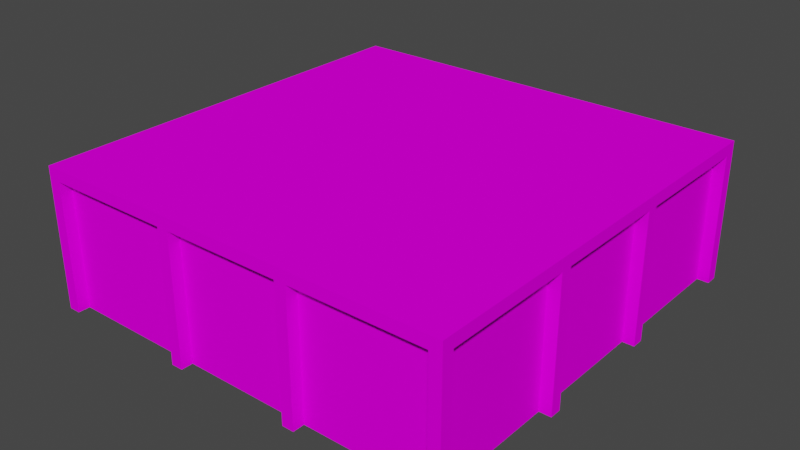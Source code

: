 # Source: building_middle.blend  (saved by Blender 2.81.16; exported with 4.5.12 LTS)
import bpy
from mathutils import Matrix  # noqa: F401  (used for matrix-valued properties, if any)

bpy.ops.wm.read_factory_settings(use_empty=True)
scene = bpy.context.scene
scene.name = 'Scene'

# ---- collections
col_collection = bpy.data.collections.new('Collection'); scene.collection.children.link(col_collection)

# ---- images (referenced by path relative to the original .blend; pixels are not part of the script)
import os
ASSET_DIR = os.environ.get("B2B_ASSET_DIR", "")  # directory of the original .blend (textures are referenced by path, not embedded)
HERE = os.path.dirname(os.path.abspath(__file__))  # packed textures are extracted next to this script under _unpacked/

def load_image(name, relpath, width, height, colorspace="sRGB"):
    """Load a texture the original file referenced (path relative to the .blend, or extracted next to this script)."""
    p = next((c for c in (os.path.join(HERE, relpath), os.path.join(ASSET_DIR, relpath)) if relpath and os.path.exists(c)), "")
    if p:
        img = bpy.data.images.load(p, check_existing=True)
        img.name = name
    else:  # same state as the original file: an image datablock whose file is absent (Cycles renders it pink)
        img = bpy.data.images.new(name, width, height)
        img.source = "FILE"
        img.filepath = "//" + (relpath or name)
    img.colorspace_settings.name = colorspace
    return img
img_building_middle_png_001 = load_image('building_middle.png.001', 'building_middle.png', 1024, 1024, 'sRGB')

# ---- materials (node trees are filled in below, after node groups)
mat_loading2 = bpy.data.materials.new('loading2')
mat_loading2.use_transparent_shadow = False
mat_palette_001 = bpy.data.materials.new('palette.001')
mat_palette_001.use_transparent_shadow = False
mat_palette_001.diffuse_color = (1.0, 1.0, 1.0, 1.0)
mat_palette_001.roughness = 1.0
mat_palette_001.specular_intensity = 0.0

# ---- material node trees
mat_loading2.use_nodes = True; mat_loading2.node_tree.nodes.clear()
_N = mat_loading2.node_tree.nodes; _L = mat_loading2.node_tree.links
n0 = _N.new('ShaderNodeOutputMaterial'); n0.name = 'Material Output'; n0.location = (300, 300)
n1 = _N.new('ShaderNodeBsdfPrincipled'); n1.name = 'Principled BSDF'; n1.location = (10, 300)
n1.distribution = 'GGX'
n1.subsurface_method = 'BURLEY'
n1.inputs[0].default_value = (0.0, 0.8, 0.2899, 1.0)
n1.inputs[3].default_value = 1.45
n1.inputs[27].default_value = (0.0, 0.0, 0.0, 1.0)
n1.inputs[28].default_value = 1.0
_L.new(n1.outputs[0], n0.inputs[0])
n0.is_active_output = True
mat_palette_001.use_nodes = True; mat_palette_001.node_tree.nodes.clear()
_N = mat_palette_001.node_tree.nodes; _L = mat_palette_001.node_tree.links
n0 = _N.new('ShaderNodeOutputMaterial'); n0.name = 'Material Output'; n0.location = (300, 300)
n1 = _N.new('ShaderNodeBsdfPrincipled'); n1.name = 'Principled BSDF'; n1.location = (10, 300)
n1.distribution = 'GGX'
n1.subsurface_method = 'BURLEY'
n1.inputs[2].default_value = 1.0
n1.inputs[3].default_value = 1.45
n1.inputs[13].default_value = 0.0
n1.inputs[27].default_value = (0.0, 0.0, 0.0, 1.0)
n1.inputs[28].default_value = 1.0
n2 = _N.new('ShaderNodeTexImage'); n2.name = 'Image Texture'; n2.location = (-300, 600)
n2.image = img_building_middle_png_001
_L.new(n1.outputs[0], n0.inputs[0])
_L.new(n2.outputs[0], n1.inputs[0])
n0.is_active_output = True

# ---- world
world_world = bpy.data.worlds.new('World'); scene.world = world_world
world_world.use_nodes = True; world_world.node_tree.nodes.clear()
_N = world_world.node_tree.nodes; _L = world_world.node_tree.links
n0 = _N.new('ShaderNodeOutputWorld'); n0.name = 'World Output'; n0.location = (300, 300)
n1 = _N.new('ShaderNodeBackground'); n1.name = 'Background'; n1.location = (10, 300)
n1.inputs[0].default_value = (0.05088, 0.05088, 0.05088, 1.0)
_L.new(n1.outputs[0], n0.inputs[0])
n0.is_active_output = True
world_world.color = (0.05088, 0.05088, 0.05088)
world_world.use_sun_shadow = False
world_world.sun_shadow_jitter_overblur = 0.0

# ---- meshes
me_objobject_002 = bpy.data.meshes.new('ObjObject.002')
me_objobject_002.from_pydata([(-1.702, 0.9767, -1.7), (1.698, 0.9767, -1.7), (-1.702, 0.9958, -1.7), (1.698, 0.9958, -1.7), (-1.702, 0.9767, 1.7), (-1.702, 0.9958, 1.7), (-1.702, 0.9767, -1.7), (-1.702, 0.9958, -1.7), (1.698, 0.9767, 1.7), (1.698, 0.9958, 1.7), (-1.702, 0.9767, 1.7), (-1.702, 0.9958, 1.7), (1.698, 0.9767, -1.7), (1.698, 0.9958, -1.7), (1.698, 0.9767, 1.7), (1.698, 0.9958, 1.7)], [], [(1, 0, 2, 3), (4, 5, 7, 6), (8, 9, 11, 10), (12, 13, 15, 14)])
me_objobject_002.polygons.foreach_set('use_smooth', [True] * 4)
_uv = me_objobject_002.uv_layers.new(name='UVMap')
_uv.uv.foreach_set('vector', [0.502, 0.5, 0.502, 0.5, 0.3066, 0.5, 0.3066, 0.5, 0.0, 0.0, 0.0, 0.0, 0.3066, 0.5, 0.502, 0.5, 0.0, 0.0, 0.0, 0.0, 0.0, 0.0, 0.0, 0.0, 0.502, 0.5, 0.3066, 0.5, 0.0, 0.0, 0.0, 0.0])
me_objobject_002.materials.append(mat_loading2)
me_objobject_002.use_remesh_fix_poles = True
me_objobject_002.use_remesh_preserve_attributes = False
me_objobject_002.use_mirror_vertex_groups = False
me_objobject_002.update()
me_objobject_002.normals_split_custom_set([tuple(v) for v in zip(*[iter([0.0, 1.875e-05, -1.0, 0.0, 1.875e-05, -1.0, 0.0, 1.875e-05, -1.0, 0.0, 1.875e-05, -1.0, -1.0, -2.031e-06, 0.0, -1.0, -2.031e-06, 0.0, -1.0, -2.031e-06, 0.0, -1.0, -2.031e-06, 0.0, 0.0, -1.875e-05, 1.0, 0.0, -1.875e-05, 1.0, 0.0, -1.875e-05, 1.0, 0.0, -1.875e-05, 1.0, 1.0, 2.013e-06, 0.0, 1.0, 2.013e-06, 0.0, 1.0, 2.013e-06, 0.0, 1.0, 2.013e-06, 0.0])] * 3)])
me_objobject_001 = bpy.data.meshes.new('ObjObject.001')
me_objobject_001.from_pydata([(-1.8, 0.5377, 1.7), (-1.8, -0.5623, 1.7), (-1.8, -0.5623, 1.8), (-1.8, 0.5377, 0.6), (-1.8, -0.5623, 0.5), (-1.8, -0.5623, 0.6), (-1.8, 0.5377, 0.5), (-1.8, 0.5377, -0.5), (-1.8, -0.5623, -0.6), (-1.8, -0.5623, -0.5), (-1.8, 0.5377, -0.6), (-1.8, 0.5377, -1.7), (-1.8, -0.5623, -1.8), (-1.8, -0.5623, -1.7), (-1.8, 0.6377, 1.8), (-1.8, 0.6377, -1.8), (-1.7, 0.5377, 1.7), (-1.7, -0.5623, 0.6), (-1.7, -0.5623, 1.7), (-1.7, 0.5377, 0.6), (-1.7, 0.5377, 0.5), (-1.7, -0.5623, -0.5), (-1.7, -0.5623, 0.5), (-1.7, 0.5377, -0.5), (-1.7, 0.5377, -0.6), (-1.7, -0.5623, -1.7), (-1.7, -0.5623, -0.6), (-1.7, 0.5377, -1.7), (-0.6, 0.5377, 1.8), (-0.6, -0.5623, 1.7), (-0.6, -0.5623, 1.8), (-0.6, 0.5377, 1.7), (-0.6, 0.5377, -1.7), (-0.6, -0.5623, -1.8), (-0.6, -0.5623, -1.7), (-0.6, 0.5377, -1.8), (0.5, 0.5377, 1.8), (0.5, -0.5623, 1.7), (0.5, -0.5623, 1.8), (0.5, 0.5377, 1.7), (0.5, 0.5377, -1.7), (0.5, -0.5623, -1.8), (0.5, -0.5623, -1.7), (0.5, 0.5377, -1.8), (1.7, 0.5377, 1.8), (1.7, -0.5623, 1.7), (1.7, -0.5623, 1.8), (1.7, 0.5377, 1.7), (1.7, 0.5377, -1.7), (1.7, -0.5623, -1.8), (1.7, -0.5623, -1.7), (1.7, 0.5377, -1.8), (-1.7, -0.5623, 1.8), (-1.7, -0.5623, 1.7), (-1.7, 0.5377, 1.8), (-1.7, 0.5377, 1.7), (-1.7, -0.5623, -1.7), (-1.7, -0.5623, -1.8), (-1.7, 0.5377, -1.7), (-1.7, 0.5377, -1.8), (-0.5, -0.5623, 1.8), (-0.5, -0.5623, 1.7), (-0.5, 0.5377, 1.8), (-0.5, 0.5377, 1.7), (-0.5, -0.5623, -1.7), (-0.5, -0.5623, -1.8), (-0.5, 0.5377, -1.7), (-0.5, 0.5377, -1.8), (0.6, -0.5623, 1.8), (0.6, -0.5623, 1.7), (0.6, 0.5377, 1.8), (0.6, 0.5377, 1.7), (0.6, -0.5623, -1.7), (0.6, -0.5623, -1.8), (0.6, 0.5377, -1.7), (0.6, 0.5377, -1.8), (1.7, -0.5623, 1.7), (1.7, -0.5623, 0.6), (1.7, 0.5377, 1.7), (1.7, 0.5377, 0.6), (1.7, -0.5623, 0.5), (1.7, -0.5623, -0.5), (1.7, 0.5377, 0.5), (1.7, 0.5377, -0.5), (1.7, -0.5623, -0.6), (1.7, -0.5623, -1.7), (1.7, 0.5377, -0.6), (1.7, 0.5377, -1.7), (1.8, -0.5623, 1.8), (1.8, -0.5623, 1.7), (1.8, 0.5377, 1.7), (1.8, -0.5623, 0.6), (1.8, -0.5623, 0.5), (1.8, 0.5377, 0.6), (1.8, 0.5377, 0.5), (1.8, -0.5623, -0.5), (1.8, -0.5623, -0.6), (1.8, 0.5377, -0.5), (1.8, 0.5377, -0.6), (1.8, -0.5623, -1.7), (1.8, -0.5623, -1.8), (1.8, 0.5377, -1.7), (1.8, 0.6377, 1.8), (1.8, 0.6377, -1.8), (-1.7, -0.5623, 1.8), (-1.8, 0.6377, 1.8), (-1.8, -0.5623, 1.8), (-1.7, 0.5377, 1.8), (-0.6, 0.5377, 1.8), (-0.5, -0.5623, 1.8), (-0.6, -0.5623, 1.8), (-0.5, 0.5377, 1.8), (0.5, 0.5377, 1.8), (0.6, -0.5623, 1.8), (0.5, -0.5623, 1.8), (0.6, 0.5377, 1.8), (1.7, 0.5377, 1.8), (1.8, -0.5623, 1.8), (1.7, -0.5623, 1.8), (1.8, 0.6377, 1.8), (-0.6, -0.5623, 1.7), (-1.7, 0.5377, 1.7), (-1.7, -0.5623, 1.7), (-0.6, 0.5377, 1.7), (0.5, -0.5623, 1.7), (-0.5, 0.5377, 1.7), (-0.5, -0.5623, 1.7), (0.5, 0.5377, 1.7), (1.7, -0.5623, 1.7), (0.6, 0.5377, 1.7), (0.6, -0.5623, 1.7), (1.7, 0.5377, 1.7), (-1.7, -0.5623, 0.6), (-1.8, 0.5377, 0.6), (-1.8, -0.5623, 0.6), (-1.7, 0.5377, 0.6), (1.8, -0.5623, 0.6), (1.7, 0.5377, 0.6), (1.7, -0.5623, 0.6), (1.8, 0.5377, 0.6), (-1.7, -0.5623, -0.5), (-1.8, 0.5377, -0.5), (-1.8, -0.5623, -0.5), (-1.7, 0.5377, -0.5), (1.8, -0.5623, -0.5), (1.7, 0.5377, -0.5), (1.7, -0.5623, -0.5), (1.8, 0.5377, -0.5), (-1.7, -0.5623, -1.7), (-1.8, 0.5377, -1.7), (-1.8, -0.5623, -1.7), (-1.7, 0.5377, -1.7), (1.8, -0.5623, -1.7), (1.7, 0.5377, -1.7), (1.7, -0.5623, -1.7), (1.8, 0.5377, -1.7), (-1.8, -0.5623, 1.7), (-1.8, 0.5377, 1.7), (-1.7, -0.5623, 1.7), (-1.7, 0.5377, 1.7), (1.7, -0.5623, 1.7), (1.7, 0.5377, 1.7), (1.8, -0.5623, 1.7), (1.8, 0.5377, 1.7), (-1.8, -0.5623, 0.5), (-1.8, 0.5377, 0.5), (-1.7, -0.5623, 0.5), (-1.7, 0.5377, 0.5), (1.7, -0.5623, 0.5), (1.7, 0.5377, 0.5), (1.8, -0.5623, 0.5), (1.8, 0.5377, 0.5), (-1.8, -0.5623, -0.6), (-1.8, 0.5377, -0.6), (-1.7, -0.5623, -0.6), (-1.7, 0.5377, -0.6), (1.7, -0.5623, -0.6), (1.7, 0.5377, -0.6), (1.8, -0.5623, -0.6), (1.8, 0.5377, -0.6), (-1.7, -0.5623, -1.7), (-1.7, 0.5377, -1.7), (-0.6, -0.5623, -1.7), (-0.6, 0.5377, -1.7), (-0.5, -0.5623, -1.7), (-0.5, 0.5377, -1.7), (0.5, -0.5623, -1.7), (0.5, 0.5377, -1.7), (0.6, -0.5623, -1.7), (0.6, 0.5377, -1.7), (1.7, -0.5623, -1.7), (1.7, 0.5377, -1.7), (-1.8, -0.5623, -1.8), (-1.8, 0.6377, -1.8), (-1.7, -0.5623, -1.8), (-1.7, 0.5377, -1.8), (-0.6, 0.5377, -1.8), (-0.6, -0.5623, -1.8), (-0.5, -0.5623, -1.8), (-0.5, 0.5377, -1.8), (0.5, 0.5377, -1.8), (0.5, -0.5623, -1.8), (0.6, -0.5623, -1.8), (0.6, 0.5377, -1.8), (1.7, 0.5377, -1.8), (1.7, -0.5623, -1.8), (1.8, -0.5623, -1.8), (1.8, 0.6377, -1.8), (-1.8, -0.5623, 1.7), (-1.7, -0.5623, 1.8), (-1.8, -0.5623, 1.8), (-1.7, -0.5623, 1.7), (-0.6, -0.5623, 1.7), (-0.5, -0.5623, 1.8), (-0.6, -0.5623, 1.8), (-0.5, -0.5623, 1.7), (0.5, -0.5623, 1.7), (0.6, -0.5623, 1.8), (0.5, -0.5623, 1.8), (0.6, -0.5623, 1.7), (1.7, -0.5623, 1.7), (1.8, -0.5623, 1.8), (1.7, -0.5623, 1.8), (1.8, -0.5623, 1.7), (-1.7, -0.5623, 0.6), (1.7, -0.5623, 0.6), (-1.8, -0.5623, 0.5), (-1.8, -0.5623, 0.6), (-1.7, -0.5623, 0.5), (1.7, -0.5623, 0.5), (1.8, -0.5623, 0.6), (1.8, -0.5623, 0.5), (-1.7, -0.5623, -0.5), (1.7, -0.5623, -0.5), (-1.8, -0.5623, -0.6), (-1.8, -0.5623, -0.5), (-1.7, -0.5623, -0.6), (1.7, -0.5623, -0.6), (1.8, -0.5623, -0.5), (1.8, -0.5623, -0.6), (-1.7, -0.5623, -1.7), (-0.6, -0.5623, -1.7), (-0.5, -0.5623, -1.7), (0.5, -0.5623, -1.7), (0.6, -0.5623, -1.7), (1.7, -0.5623, -1.7), (-1.8, -0.5623, -1.8), (-1.8, -0.5623, -1.7), (-1.7, -0.5623, -1.8), (-0.6, -0.5623, -1.8), (-0.5, -0.5623, -1.8), (0.5, -0.5623, -1.8), (0.6, -0.5623, -1.8), (1.7, -0.5623, -1.8), (1.8, -0.5623, -1.7), (1.8, -0.5623, -1.8), (-1.7, 0.5377, 1.7), (-0.6, 0.5377, 1.8), (-1.7, 0.5377, 1.8), (-0.6, 0.5377, 1.7), (-0.5, 0.5377, 1.7), (0.5, 0.5377, 1.8), (-0.5, 0.5377, 1.8), (0.5, 0.5377, 1.7), (0.6, 0.5377, 1.7), (1.7, 0.5377, 1.8), (0.6, 0.5377, 1.8), (1.7, 0.5377, 1.7), (-1.8, 0.5377, 0.6), (-1.8, 0.5377, 1.7), (-1.7, 0.5377, 0.6), (1.7, 0.5377, 0.6), (1.8, 0.5377, 1.7), (1.8, 0.5377, 0.6), (-1.8, 0.5377, -0.5), (-1.7, 0.5377, 0.5), (-1.8, 0.5377, 0.5), (-1.7, 0.5377, -0.5), (1.7, 0.5377, -0.5), (1.8, 0.5377, 0.5), (1.7, 0.5377, 0.5), (1.8, 0.5377, -0.5), (-1.8, 0.5377, -1.7), (-1.7, 0.5377, -0.6), (-1.8, 0.5377, -0.6), (-1.7, 0.5377, -1.7), (1.7, 0.5377, -1.7), (1.8, 0.5377, -0.6), (1.7, 0.5377, -0.6), (1.8, 0.5377, -1.7), (-1.7, 0.5377, -1.8), (-0.6, 0.5377, -1.7), (-0.6, 0.5377, -1.8), (-0.5, 0.5377, -1.8), (0.5, 0.5377, -1.7), (-0.5, 0.5377, -1.7), (0.5, 0.5377, -1.8), (0.6, 0.5377, -1.8), (0.6, 0.5377, -1.7), (1.7, 0.5377, -1.8), (-1.8, 0.6377, 1.8), (1.8, 0.6377, 1.8), (-1.7, 0.6377, 1.7), (1.7, 0.6377, 1.7), (-1.7, 0.6377, -1.7), (1.7, 0.6377, -1.7), (-1.8, 0.6377, -1.8), (1.8, 0.6377, -1.8)], [], [(0, 1, 2), (3, 4, 5), (6, 4, 3), (7, 8, 9), (10, 8, 7), (11, 12, 13), (14, 10, 7), (14, 11, 10), (14, 0, 2), (14, 6, 3), (14, 7, 6), (14, 3, 0), (15, 12, 11), (15, 11, 14), (16, 17, 18), (19, 17, 16), (20, 21, 22), (23, 21, 20), (24, 25, 26), (27, 25, 24), (28, 29, 30), (31, 29, 28), (32, 33, 34), (35, 33, 32), (36, 37, 38), (39, 37, 36), (40, 41, 42), (43, 41, 40), (44, 45, 46), (47, 45, 44), (48, 49, 50), (51, 49, 48), (52, 53, 54), (54, 53, 55), (56, 57, 58), (58, 57, 59), (60, 61, 62), (62, 61, 63), (64, 65, 66), (66, 65, 67), (68, 69, 70), (70, 69, 71), (72, 73, 74), (74, 73, 75), (76, 77, 78), (78, 77, 79), (80, 81, 82), (82, 81, 83), (84, 85, 86), (86, 85, 87), (88, 89, 90), (91, 92, 93), (93, 92, 94), (95, 96, 97), (97, 96, 98), (99, 100, 101), (97, 98, 102), (98, 101, 102), (88, 90, 102), (93, 94, 102), (94, 97, 102), (90, 93, 102), (101, 100, 103), (102, 101, 103), (104, 105, 106), (107, 105, 104), (108, 105, 107), (109, 108, 110), (111, 105, 108), (111, 108, 109), (112, 105, 111), (113, 112, 114), (115, 105, 112), (115, 112, 113), (116, 105, 115), (117, 116, 118), (119, 105, 116), (119, 116, 117), (120, 121, 122), (123, 121, 120), (124, 125, 126), (127, 125, 124), (128, 129, 130), (131, 129, 128), (132, 133, 134), (135, 133, 132), (136, 137, 138), (139, 137, 136), (140, 141, 142), (143, 141, 140), (144, 145, 146), (147, 145, 144), (148, 149, 150), (151, 149, 148), (152, 153, 154), (155, 153, 152), (156, 157, 158), (158, 157, 159), (160, 161, 162), (162, 161, 163), (164, 165, 166), (166, 165, 167), (168, 169, 170), (170, 169, 171), (172, 173, 174), (174, 173, 175), (176, 177, 178), (178, 177, 179), (180, 181, 182), (182, 181, 183), (184, 185, 186), (186, 185, 187), (188, 189, 190), (190, 189, 191), (192, 193, 194), (194, 193, 195), (195, 193, 196), (197, 196, 198), (196, 193, 199), (198, 196, 199), (199, 193, 200), (201, 200, 202), (200, 193, 203), (202, 200, 203), (203, 193, 204), (205, 204, 206), (204, 193, 207), (206, 204, 207), (208, 209, 210), (211, 209, 208), (212, 213, 214), (215, 213, 212), (216, 217, 218), (219, 217, 216), (220, 221, 222), (223, 221, 220), (224, 219, 216), (224, 220, 219), (224, 215, 212), (224, 216, 215), (224, 212, 211), (225, 220, 224), (226, 224, 227), (228, 225, 224), (228, 224, 226), (229, 230, 225), (229, 225, 228), (231, 230, 229), (232, 229, 228), (233, 229, 232), (234, 232, 235), (236, 233, 232), (236, 232, 234), (237, 238, 233), (237, 233, 236), (239, 238, 237), (240, 237, 236), (241, 237, 240), (242, 237, 241), (243, 237, 242), (244, 237, 243), (245, 237, 244), (246, 240, 247), (248, 240, 246), (249, 242, 241), (250, 242, 249), (251, 244, 243), (252, 244, 251), (253, 254, 245), (255, 254, 253), (256, 257, 258), (259, 257, 256), (260, 261, 262), (263, 261, 260), (264, 265, 266), (267, 265, 264), (268, 256, 269), (270, 256, 268), (271, 272, 267), (273, 272, 271), (274, 275, 276), (277, 275, 274), (278, 279, 280), (281, 279, 278), (282, 283, 284), (285, 283, 282), (286, 287, 288), (289, 287, 286), (290, 291, 285), (292, 291, 290), (293, 294, 295), (296, 294, 293), (297, 286, 298), (299, 286, 297), (300, 301, 302), (302, 301, 303), (300, 302, 304), (302, 303, 304), (303, 301, 305), (304, 303, 305), (300, 304, 306), (304, 305, 306), (305, 301, 307), (306, 305, 307)])
me_objobject_001.polygons.foreach_set('use_smooth', [True] * 204)
_uv = me_objobject_001.uv_layers.new(name='UVMap')
_uv.uv.foreach_set('vector', [0.502, 0.5, 0.502, 0.5, 0.502, 0.5, 0.502, 0.5, 0.502, 0.5, 0.502, 0.5, 0.502, 0.5, 0.502, 0.5, 0.502, 0.5, 0.502, 0.5, 0.502, 0.5, 0.502, 0.5, 0.502, 0.5, 0.502, 0.5, 0.502, 0.5, 0.502, 0.5, 0.502, 0.5, 0.502, 0.5, 0.502, 0.5, 0.502, 0.5, 0.502, 0.5, 0.502, 0.5, 0.502, 0.5, 0.502, 0.5, 0.502, 0.5, 0.502, 0.5, 0.502, 0.5, 0.502, 0.5, 0.502, 0.5, 0.502, 0.5, 0.502, 0.5, 0.502, 0.5, 0.502, 0.5, 0.502, 0.5, 0.502, 0.5, 0.502, 0.5, 0.502, 0.5, 0.502, 0.5, 0.502, 0.5, 0.502, 0.5, 0.502, 0.5, 0.502, 0.5, 0.3066, 0.5, 0.3066, 0.5, 0.3066, 0.5, 0.3066, 0.5, 0.3066, 0.5, 0.3066, 0.5, 0.3066, 0.5, 0.3066, 0.5, 0.3066, 0.5, 0.3066, 0.5, 0.3066, 0.5, 0.3066, 0.5, 0.3066, 0.5, 0.3066, 0.5, 0.3066, 0.5, 0.3066, 0.5, 0.3066, 0.5, 0.3066, 0.5, 0.502, 0.5, 0.502, 0.5, 0.502, 0.5, 0.502, 0.5, 0.502, 0.5, 0.502, 0.5, 0.502, 0.5, 0.502, 0.5, 0.502, 0.5, 0.502, 0.5, 0.502, 0.5, 0.502, 0.5, 0.502, 0.5, 0.502, 0.5, 0.502, 0.5, 0.502, 0.5, 0.502, 0.5, 0.502, 0.5, 0.502, 0.5, 0.502, 0.5, 0.502, 0.5, 0.502, 0.5, 0.502, 0.5, 0.502, 0.5, 0.502, 0.5, 0.502, 0.5, 0.502, 0.5, 0.502, 0.5, 0.502, 0.5, 0.502, 0.5, 0.502, 0.5, 0.502, 0.5, 0.502, 0.5, 0.502, 0.5, 0.502, 0.5, 0.502, 0.5, 0.502, 0.5, 0.502, 0.5, 0.502, 0.5, 0.502, 0.5, 0.502, 0.5, 0.502, 0.5, 0.502, 0.5, 0.502, 0.5, 0.502, 0.5, 0.502, 0.5, 0.502, 0.5, 0.502, 0.5, 0.502, 0.5, 0.502, 0.5, 0.502, 0.5, 0.502, 0.5, 0.502, 0.5, 0.502, 0.5, 0.502, 0.5, 0.502, 0.5, 0.502, 0.5, 0.502, 0.5, 0.502, 0.5, 0.502, 0.5, 0.502, 0.5, 0.502, 0.5, 0.502, 0.5, 0.502, 0.5, 0.502, 0.5, 0.502, 0.5, 0.502, 0.5, 0.502, 0.5, 0.502, 0.5, 0.502, 0.5, 0.502, 0.5, 0.502, 0.5, 0.3066, 0.5, 0.3066, 0.5, 0.3066, 0.5, 0.3066, 0.5, 0.3066, 0.5, 0.3066, 0.5, 0.3066, 0.5, 0.3066, 0.5, 0.3066, 0.5, 0.3066, 0.5, 0.3066, 0.5, 0.3066, 0.5, 0.3066, 0.5, 0.3066, 0.5, 0.3066, 0.5, 0.3066, 0.5, 0.3066, 0.5, 0.3066, 0.5, 0.502, 0.5, 0.502, 0.5, 0.502, 0.5, 0.502, 0.5, 0.502, 0.5, 0.502, 0.5, 0.502, 0.5, 0.502, 0.5, 0.502, 0.5, 0.502, 0.5, 0.502, 0.5, 0.502, 0.5, 0.502, 0.5, 0.502, 0.5, 0.502, 0.5, 0.502, 0.5, 0.502, 0.5, 0.502, 0.5, 0.502, 0.5, 0.502, 0.5, 0.502, 0.5, 0.502, 0.5, 0.502, 0.5, 0.502, 0.5, 0.502, 0.5, 0.502, 0.5, 0.502, 0.5, 0.502, 0.5, 0.502, 0.5, 0.502, 0.5, 0.502, 0.5, 0.502, 0.5, 0.502, 0.5, 0.502, 0.5, 0.502, 0.5, 0.502, 0.5, 0.502, 0.5, 0.502, 0.5, 0.502, 0.5, 0.502, 0.5, 0.502, 0.5, 0.502, 0.5, 0.502, 0.5, 0.502, 0.5, 0.502, 0.5, 0.502, 0.5, 0.502, 0.5, 0.502, 0.5, 0.502, 0.5, 0.502, 0.5, 0.502, 0.5, 0.502, 0.5, 0.502, 0.5, 0.502, 0.5, 0.502, 0.5, 0.502, 0.5, 0.502, 0.5, 0.502, 0.5, 0.502, 0.5, 0.502, 0.5, 0.502, 0.5, 0.502, 0.5, 0.502, 0.5, 0.502, 0.5, 0.502, 0.5, 0.502, 0.5, 0.502, 0.5, 0.502, 0.5, 0.502, 0.5, 0.502, 0.5, 0.502, 0.5, 0.502, 0.5, 0.502, 0.5, 0.502, 0.5, 0.502, 0.5, 0.502, 0.5, 0.502, 0.5, 0.502, 0.5, 0.502, 0.5, 0.502, 0.5, 0.502, 0.5, 0.502, 0.5, 0.502, 0.5, 0.502, 0.5, 0.3066, 0.5, 0.3066, 0.5, 0.3066, 0.5, 0.3066, 0.5, 0.3066, 0.5, 0.3066, 0.5, 0.3066, 0.5, 0.3066, 0.5, 0.3066, 0.5, 0.3066, 0.5, 0.3066, 0.5, 0.3066, 0.5, 0.3066, 0.5, 0.3066, 0.5, 0.3066, 0.5, 0.3066, 0.5, 0.3066, 0.5, 0.3066, 0.5, 0.502, 0.5, 0.502, 0.5, 0.502, 0.5, 0.502, 0.5, 0.502, 0.5, 0.502, 0.5, 0.502, 0.5, 0.502, 0.5, 0.502, 0.5, 0.502, 0.5, 0.502, 0.5, 0.502, 0.5, 0.502, 0.5, 0.502, 0.5, 0.502, 0.5, 0.502, 0.5, 0.502, 0.5, 0.502, 0.5, 0.502, 0.5, 0.502, 0.5, 0.502, 0.5, 0.502, 0.5, 0.502, 0.5, 0.502, 0.5, 0.502, 0.5, 0.502, 0.5, 0.502, 0.5, 0.502, 0.5, 0.502, 0.5, 0.502, 0.5, 0.502, 0.5, 0.502, 0.5, 0.502, 0.5, 0.502, 0.5, 0.502, 0.5, 0.502, 0.5, 0.502, 0.5, 0.502, 0.5, 0.502, 0.5, 0.502, 0.5, 0.502, 0.5, 0.502, 0.5, 0.502, 0.5, 0.502, 0.5, 0.502, 0.5, 0.502, 0.5, 0.502, 0.5, 0.502, 0.5, 0.502, 0.5, 0.502, 0.5, 0.502, 0.5, 0.502, 0.5, 0.502, 0.5, 0.502, 0.5, 0.502, 0.5, 0.502, 0.5, 0.502, 0.5, 0.502, 0.5, 0.502, 0.5, 0.502, 0.5, 0.502, 0.5, 0.502, 0.5, 0.502, 0.5, 0.502, 0.5, 0.502, 0.5, 0.502, 0.5, 0.502, 0.5, 0.502, 0.5, 0.502, 0.5, 0.502, 0.5, 0.502, 0.5, 0.502, 0.5, 0.3066, 0.5, 0.3066, 0.5, 0.3066, 0.5, 0.3066, 0.5, 0.3066, 0.5, 0.3066, 0.5, 0.3066, 0.5, 0.3066, 0.5, 0.3066, 0.5, 0.3066, 0.5, 0.3066, 0.5, 0.3066, 0.5, 0.3066, 0.5, 0.3066, 0.5, 0.3066, 0.5, 0.3066, 0.5, 0.3066, 0.5, 0.3066, 0.5, 0.502, 0.5, 0.502, 0.5, 0.502, 0.5, 0.502, 0.5, 0.502, 0.5, 0.502, 0.5, 0.502, 0.5, 0.502, 0.5, 0.502, 0.5, 0.502, 0.5, 0.502, 0.5, 0.502, 0.5, 0.502, 0.5, 0.502, 0.5, 0.502, 0.5, 0.502, 0.5, 0.502, 0.5, 0.502, 0.5, 0.502, 0.5, 0.502, 0.5, 0.502, 0.5, 0.502, 0.5, 0.502, 0.5, 0.502, 0.5, 0.502, 0.5, 0.502, 0.5, 0.502, 0.5, 0.502, 0.5, 0.502, 0.5, 0.502, 0.5, 0.502, 0.5, 0.502, 0.5, 0.502, 0.5, 0.502, 0.5, 0.502, 0.5, 0.502, 0.5, 0.502, 0.5, 0.502, 0.5, 0.502, 0.5, 0.502, 0.5, 0.502, 0.5, 0.502, 0.5, 0.502, 0.5, 0.502, 0.5, 0.502, 0.5, 0.502, 0.5, 0.502, 0.5, 0.502, 0.5, 0.502, 0.5, 0.502, 0.5, 0.502, 0.5, 0.502, 0.5, 0.502, 0.5, 0.502, 0.5, 0.502, 0.5, 0.502, 0.5, 0.502, 0.5, 0.502, 0.5, 0.502, 0.5, 0.502, 0.5, 0.502, 0.5, 0.502, 0.5, 0.502, 0.5, 0.502, 0.5, 0.502, 0.5, 0.502, 0.5, 0.3066, 0.5, 0.3066, 0.5, 0.3066, 0.5, 0.3066, 0.5, 0.3066, 0.5, 0.3066, 0.5, 0.3066, 0.5, 0.3066, 0.5, 0.3066, 0.5, 0.3066, 0.5, 0.3066, 0.5, 0.3066, 0.5, 0.3066, 0.5, 0.3066, 0.5, 0.3066, 0.5, 0.3066, 0.5, 0.3066, 0.5, 0.3066, 0.5, 0.502, 0.5, 0.502, 0.5, 0.502, 0.5, 0.3066, 0.5, 0.3066, 0.5, 0.3066, 0.5, 0.502, 0.5, 0.502, 0.5, 0.502, 0.5, 0.502, 0.5, 0.502, 0.5, 0.502, 0.5, 0.3066, 0.5, 0.3066, 0.5, 0.3066, 0.5, 0.502, 0.5, 0.502, 0.5, 0.502, 0.5, 0.3066, 0.5, 0.3066, 0.5, 0.3066, 0.5, 0.3066, 0.5, 0.3066, 0.5, 0.3066, 0.5, 0.502, 0.5, 0.502, 0.5, 0.502, 0.5, 0.3066, 0.5, 0.3066, 0.5, 0.3066, 0.5, 0.502, 0.5, 0.502, 0.5, 0.502, 0.5, 0.502, 0.5, 0.502, 0.5, 0.502, 0.5, 0.3066, 0.5, 0.3066, 0.5, 0.3066, 0.5, 0.502, 0.5, 0.502, 0.5, 0.502, 0.5, 0.3066, 0.5, 0.3066, 0.5, 0.3066, 0.5, 0.3066, 0.5, 0.3066, 0.5, 0.3066, 0.5, 0.3066, 0.5, 0.3066, 0.5, 0.3066, 0.5, 0.3066, 0.5, 0.3066, 0.5, 0.3066, 0.5, 0.3066, 0.5, 0.3066, 0.5, 0.3066, 0.5, 0.3066, 0.5, 0.3066, 0.5, 0.3066, 0.5, 0.502, 0.5, 0.502, 0.5, 0.502, 0.5, 0.502, 0.5, 0.502, 0.5, 0.502, 0.5, 0.502, 0.5, 0.502, 0.5, 0.502, 0.5, 0.502, 0.5, 0.502, 0.5, 0.502, 0.5, 0.502, 0.5, 0.502, 0.5, 0.502, 0.5, 0.502, 0.5, 0.502, 0.5, 0.502, 0.5, 0.502, 0.5, 0.502, 0.5, 0.502, 0.5, 0.502, 0.5, 0.502, 0.5, 0.502, 0.5, 0.502, 0.5, 0.502, 0.5, 0.502, 0.5, 0.502, 0.5, 0.502, 0.5, 0.502, 0.5, 0.502, 0.5, 0.502, 0.5, 0.502, 0.5, 0.502, 0.5, 0.502, 0.5, 0.502, 0.5, 0.502, 0.5, 0.502, 0.5, 0.502, 0.5, 0.502, 0.5, 0.502, 0.5, 0.502, 0.5, 0.502, 0.5, 0.502, 0.5, 0.502, 0.5, 0.502, 0.5, 0.502, 0.5, 0.502, 0.5, 0.502, 0.5, 0.502, 0.5, 0.502, 0.5, 0.502, 0.5, 0.502, 0.5, 0.502, 0.5, 0.502, 0.5, 0.502, 0.5, 0.502, 0.5, 0.502, 0.5, 0.502, 0.5, 0.502, 0.5, 0.502, 0.5, 0.502, 0.5, 0.502, 0.5, 0.502, 0.5, 0.502, 0.5, 0.502, 0.5, 0.502, 0.5, 0.502, 0.5, 0.502, 0.5, 0.502, 0.5, 0.502, 0.5, 0.502, 0.5, 0.502, 0.5, 0.502, 0.5, 0.502, 0.5, 0.502, 0.5, 0.502, 0.5, 0.502, 0.5, 0.502, 0.5, 0.502, 0.5, 0.502, 0.5, 0.502, 0.5, 0.502, 0.5, 0.502, 0.5, 0.502, 0.5, 0.502, 0.5, 0.502, 0.5, 0.502, 0.5, 0.502, 0.5, 0.502, 0.5, 0.502, 0.5, 0.502, 0.5, 0.502, 0.5, 0.502, 0.5, 0.502, 0.5, 0.502, 0.5, 0.502, 0.5, 0.502, 0.5, 0.502, 0.5, 0.502, 0.5, 0.502, 0.5, 0.502, 0.5, 0.502, 0.5, 0.502, 0.5, 0.502, 0.5, 0.3066, 0.5, 0.3066, 0.5, 0.3066, 0.5, 0.502, 0.5, 0.502, 0.5, 0.502, 0.5, 0.3066, 0.5, 0.3066, 0.5, 0.3066, 0.5, 0.502, 0.5, 0.502, 0.5, 0.502, 0.5, 0.502, 0.5, 0.502, 0.5, 0.502, 0.5, 0.502, 0.5, 0.502, 0.5, 0.502, 0.5, 0.502, 0.5, 0.502, 0.5, 0.502, 0.5])
me_objobject_001.materials.append(mat_palette_001)
me_objobject_001.use_remesh_fix_poles = True
me_objobject_001.use_remesh_preserve_attributes = False
me_objobject_001.use_mirror_vertex_groups = False
me_objobject_001.update()
me_objobject_001.normals_split_custom_set([tuple(v) for v in zip(*[iter([-1.0, 0.0, 0.0, -1.0, 0.0, 0.0, -1.0, 0.0, 0.0, -1.0, 0.0, 0.0, -1.0, 0.0, 0.0, -1.0, 0.0, 0.0, -1.0, 0.0, 0.0, -1.0, 0.0, 0.0, -1.0, 0.0, 0.0, -1.0, 1.959e-06, 0.0, -1.0, 0.0, 0.0, -1.0, 0.0, 0.0, -1.0, 2.633e-08, 0.0, -1.0, 0.0, 0.0, -1.0, 1.959e-06, 0.0, -1.0, 0.0, 0.0, -1.0, 0.0, 0.0, -1.0, 0.0, 0.0, -1.0, 3.465e-09, 0.0, -1.0, 2.633e-08, 0.0, -1.0, 1.959e-06, 0.0, -1.0, 3.465e-09, 0.0, -1.0, 0.0, 0.0, -1.0, 2.633e-08, 0.0, -1.0, 3.465e-09, 0.0, -1.0, 0.0, 0.0, -1.0, 0.0, 0.0, -1.0, 3.465e-09, 0.0, -1.0, 0.0, 0.0, -1.0, 0.0, 0.0, -1.0, 3.465e-09, 0.0, -1.0, 1.959e-06, 0.0, -1.0, 0.0, 0.0, -1.0, 3.465e-09, 0.0, -1.0, 0.0, 0.0, -1.0, 0.0, 0.0, -1.0, 0.0, 0.0, -1.0, 0.0, 0.0, -1.0, 0.0, 0.0, -1.0, 0.0, 0.0, -1.0, 0.0, 0.0, -1.0, 3.465e-09, 0.0, -1.0, 0.0, 0.0, -1.0, 0.0, 0.0, -1.0, 0.0, 0.0, -1.0, 0.0, 0.0, -1.0, 0.0, 0.0, -1.0, 0.0, 0.0, -1.0, 0.0, 0.0, -1.0, 0.0, 0.0, -1.0, 0.0, 0.0, -1.0, 0.0, 0.0, -1.0, 0.0, 0.0, -1.0, 0.0, 0.0, -1.0, 0.0, 0.0, -1.0, 0.0, 0.0, -1.0, 0.0, 0.0, -1.0, 0.0, 0.0, -1.0, 0.0, 0.0, -1.0, 0.0, 0.0, -1.0, 0.0, 0.0, -1.0, 0.0, 0.0, -1.0, 0.0, 0.0, -1.0, 0.0, 0.0, -1.0, 0.0, 0.0, -1.0, 0.0, 0.0, -1.0, 0.0, 0.0, -1.0, 0.0, 0.0, -1.0, 0.0, 0.0, -1.0, 0.0, 0.0, -1.0, 0.0, 0.0, -1.0, 0.0, 0.0, -1.0, 0.0, 0.0, -1.0, 0.0, 0.0, -1.0, 0.0, 0.0, -1.0, 0.0, 0.0, -1.0, 0.0, 0.0, -1.0, 0.0, 0.0, -1.0, 0.0, 0.0, -1.0, 0.0, 0.0, -1.0, 0.0, 0.0, -1.0, 0.0, 0.0, -1.0, 0.0, 0.0, -1.0, 0.0, 0.0, -1.0, 0.0, 0.0, -1.0, 0.0, 0.0, -1.0, 0.0, 0.0, -1.0, 0.0, 0.0, -1.0, 0.0, 0.0, -1.0, 0.0, 0.0, -1.0, 0.0, 0.0, -1.0, 0.0, 0.0, -1.0, 0.0, 0.0, -1.0, 0.0, 0.0, -1.0, 0.0, 0.0, -1.0, 0.0, 0.0, 1.0, 0.0, 0.0, 1.0, 0.0, 0.0, 1.0, 0.0, 0.0, 1.0, 0.0, 0.0, 1.0, 0.0, 0.0, 1.0, 0.0, 0.0, 1.0, 0.0, 0.0, 1.0, 0.0, 0.0, 1.0, 0.0, 0.0, 1.0, 0.0, 0.0, 1.0, 0.0, 0.0, 1.0, 0.0, 0.0, 1.0, 0.0, 0.0, 1.0, 0.0, 0.0, 1.0, 0.0, 0.0, 1.0, 0.0, 0.0, 1.0, 0.0, 0.0, 1.0, 0.0, 0.0, 1.0, 0.0, 0.0, 1.0, 0.0, 0.0, 1.0, 0.0, 0.0, 1.0, 0.0, 0.0, 1.0, 0.0, 0.0, 1.0, 0.0, 0.0, 1.0, 0.0, 0.0, 1.0, 0.0, 0.0, 1.0, 0.0, 0.0, 1.0, 0.0, 0.0, 1.0, 0.0, 0.0, 1.0, 0.0, 0.0, 1.0, 0.0, 0.0, 1.0, 0.0, 0.0, 1.0, 0.0, 0.0, 1.0, 0.0, 0.0, 1.0, 0.0, 0.0, 1.0, 0.0, 0.0, 1.0, 0.0, 0.0, 1.0, 0.0, 0.0, 1.0, 0.0, 0.0, 1.0, 0.0, 0.0, 1.0, 0.0, 0.0, 1.0, 0.0, 0.0, 1.0, 0.0, 0.0, 1.0, 0.0, 0.0, 1.0, 0.0, 0.0, 1.0, 0.0, 0.0, 1.0, 0.0, 0.0, 1.0, 0.0, 0.0, 1.0, 0.0, 0.0, 1.0, 0.0, 0.0, 1.0, 0.0, 0.0, 1.0, 0.0, 0.0, 1.0, 0.0, 0.0, 1.0, 0.0, 0.0, 1.0, 0.0, 0.0, 1.0, 0.0, 0.0, 1.0, 0.0, 0.0, 1.0, 0.0, 0.0, 1.0, 0.0, 0.0, 1.0, 3.095e-05, 0.0, 1.0, 3.095e-05, 0.0, 1.0, 0.0, 0.0, 1.0, 7.766e-07, 0.0, 1.0, 0.0, 0.0, 1.0, 0.0, 0.0, 1.0, 0.0, 0.0, 1.0, 0.0, 0.0, 1.0, 0.0, 0.0, 1.0, 0.0, 0.0, 1.0, 0.0, 0.0, 1.0, 0.0, 0.0, 1.0, 1.227e-06, 0.0, 1.0, 0.0, 0.0, 1.0, 0.0, 0.0, 1.0, 2.381e-07, 0.0, 1.0, 0.0, 0.0, 1.0, 1.227e-06, 0.0, 1.0, 2.381e-07, 0.0, 1.0, 0.0, 0.0, 1.0, 0.0, 0.0, 1.0, 2.381e-07, 0.0, 1.0, 3.095e-05, 0.0, 1.0, 7.766e-07, 0.0, 1.0, 2.381e-07, 0.0, 1.0, 7.766e-07, 0.0, 1.0, 0.0, 0.0, 1.0, 2.381e-07, 0.0, 1.0, 0.0, 0.0, 1.0, 3.095e-05, 0.0, 1.0, 2.381e-07, 0.0, 1.0, 1.227e-06, 0.0, 1.0, 0.0, 0.0, 1.0, 1.242e-06, 0.0, 1.0, 2.381e-07, 0.0, 1.0, 1.227e-06, 0.0, 1.0, 1.242e-06, 0.0, 0.0, 0.0, 1.0, 0.0, 0.0, 1.0, 0.0, 0.0, 1.0, 0.0, 0.0, 1.0, 0.0, 0.0, 1.0, 0.0, 0.0, 1.0, 0.0, 0.0, 1.0, 0.0, 0.0, 1.0, 0.0, 0.0, 1.0, 0.0, 0.0, 1.0, 0.0, 0.0, 1.0, 0.0, 0.0, 1.0, 0.0, 0.0, 1.0, 0.0, 0.0, 1.0, 0.0, 0.0, 1.0, 0.0, 0.0, 1.0, 0.0, 0.0, 1.0, 0.0, 0.0, 1.0, 0.0, 0.0, 1.0, 0.0, 0.0, 1.0, 0.0, 0.0, 1.0, 0.0, 0.0, 1.0, 0.0, 0.0, 1.0, 0.0, 0.0, 1.0, 0.0, 0.0, 1.0, 0.0, 0.0, 1.0, 0.0, 0.0, 1.0, 0.0, 0.0, 1.0, 0.0, 0.0, 1.0, 0.0, 0.0, 1.0, -9.552e-07, 0.0, 1.0, 0.0, 0.0, 1.0, 0.0, 0.0, 1.0, -1.146e-07, 0.0, 1.0, -9.552e-07, 0.0, 1.0, 0.0, 0.0, 1.0, -9.934e-07, 0.0, 1.0, 0.0, 0.0, 1.0, -9.552e-07, 0.0, 1.0, -9.934e-07, 0.0, 1.0, -9.552e-07, 0.0, 1.0, -1.146e-07, 0.0, 1.0, 0.0, 0.0, 1.0, 0.0, 0.0, 1.0, 0.0, 0.0, 1.0, 0.0, 0.0, 1.0, 0.0, 0.0, 1.0, 0.0, 0.0, 1.0, 0.0, 0.0, 1.0, 0.0, 0.0, 1.0, 0.0, 0.0, 1.0, 0.0, 0.0, 1.0, 0.0, 0.0, 1.0, 0.0, 0.0, 1.0, 0.0, 0.0, 1.0, 0.0, 0.0, 1.0, 0.0, 0.0, 1.0, 0.0, 0.0, 1.0, 0.0, 0.0, 1.0, 0.0, 0.0, 1.0, 0.0, 0.0, 1.0, 0.0, 0.0, 1.0, 0.0, 0.0, 1.0, 0.0, 0.0, 1.0, 0.0, 0.0, 1.0, 0.0, 0.0, 1.0, 0.0, 0.0, 1.0, 0.0, 0.0, 1.0, 0.0, 0.0, 1.0, 0.0, 0.0, 1.0, 0.0, 0.0, 1.0, 0.0, 0.0, 1.0, 0.0, 0.0, 1.0, 0.0, 0.0, 1.0, 0.0, 0.0, 1.0, 0.0, 0.0, 1.0, 0.0, 0.0, 1.0, 0.0, 0.0, 1.0, 0.0, 0.0, 1.0, 0.0, 0.0, 1.0, 0.0, 0.0, 1.0, 0.0, 0.0, 1.0, 0.0, 0.0, 1.0, 0.0, 0.0, 1.0, 0.0, 0.0, 1.0, 0.0, 0.0, 1.0, 0.0, 0.0, 1.0, 0.0, 0.0, 1.0, 0.0, 0.0, 1.0, 0.0, 0.0, 1.0, 0.0, 0.0, 1.0, 0.0, 0.0, 1.0, 0.0, 0.0, 1.0, 0.0, 0.0, 1.0, 0.0, 0.0, 1.0, 0.0, 0.0, 1.0, 0.0, 0.0, -1.0, 0.0, 0.0, -1.0, 0.0, 0.0, -1.0, 0.0, 0.0, -1.0, 0.0, 0.0, -1.0, 0.0, 0.0, -1.0, 0.0, 0.0, -1.0, 0.0, 0.0, -1.0, 0.0, 0.0, -1.0, 0.0, 0.0, -1.0, 0.0, 0.0, -1.0, 0.0, 0.0, -1.0, 0.0, 0.0, -1.0, 0.0, 0.0, -1.0, 0.0, 0.0, -1.0, 0.0, 0.0, -1.0, 0.0, 0.0, -1.0, 0.0, 0.0, -1.0, 0.0, 0.0, -1.0, 0.0, 0.0, -1.0, 0.0, 0.0, -1.0, 0.0, 0.0, -1.0, 0.0, 0.0, -1.0, 0.0, 0.0, -1.0, 0.0, 0.0, -1.0, 0.0, 0.0, -1.0, 0.0, 0.0, -1.0, 0.0, 0.0, -1.0, 0.0, 0.0, -1.0, 0.0, 0.0, -1.0, 0.0, 0.0, -1.0, 0.0, 0.0, -1.0, 0.0, 0.0, -1.0, 0.0, 0.0, -1.0, 0.0, 0.0, -1.0, 0.0, 0.0, -1.0, 0.0, 0.0, -1.0, 0.0, 0.0, -1.0, 0.0, 0.0, -1.0, 0.0, 0.0, -1.0, 0.0, 0.0, -1.0, 0.0, 0.0, -1.0, 0.0, 0.0, -1.0, 0.0, 0.0, -1.0, 0.0, 0.0, -1.0, 0.0, 0.0, -1.0, 0.0, 0.0, -1.0, 0.0, 0.0, -1.0, 0.0, 0.0, -1.0, 0.0, 0.0, -1.0, 0.0, 0.0, -1.0, 0.0, 0.0, -1.0, 0.0, 0.0, -1.0, 0.0, 0.0, -1.0, 0.0, 0.0, -1.0, 2.423e-07, 0.0, -1.0, 2.867e-08, 0.0, -1.0, 2.867e-08, 0.0, -1.0, 2.423e-07, 0.0, -1.0, 2.709e-07, 0.0, -1.0, 2.709e-07, 0.0, -1.0, 2.423e-07, 0.0, -1.0, 0.0, 0.0, -1.0, 0.0, 0.0, -1.0, 0.0, 0.0, -1.0, 0.0, 0.0, -1.0, 0.0, 0.0, -1.0, 2.423e-07, 0.0, -1.0, 0.0, 0.0, -1.0, 0.0, 0.0, -1.0, 0.0, 0.0, -1.0, 0.0, 0.0, -1.0, 0.0, 0.0, -1.0, 2.423e-07, 0.0, -1.0, 0.0, 0.0, -1.0, 0.0, 0.0, -1.0, 0.0, 0.0, -1.0, 0.0, 0.0, -1.0, 0.0, 0.0, -1.0, 2.423e-07, 0.0, -1.0, 0.0, 0.0, -1.0, 0.0, 0.0, -1.0, 0.0, 0.0, -1.0, 0.0, 0.0, -1.0, 0.0, 0.0, -1.0, 2.423e-07, 0.0, -1.0, -2.388e-07, 0.0, -1.0, 0.0, 0.0, -1.0, -2.388e-07, 0.0, -1.0, -2.866e-08, 0.0, -1.0, -2.388e-07, 0.0, -1.0, 2.423e-07, 0.0, -1.0, -2.484e-07, 0.0, -1.0, -2.866e-08, 0.0, -1.0, -2.388e-07, 0.0, -1.0, -2.484e-07, 0.0, -1.0, 0.0, -1.0, 0.0, 0.0, -1.0, 0.0, 0.0, -1.0, 0.0, 0.0, -1.0, 0.0, 0.0, -1.0, 0.0, 0.0, -1.0, 0.0, 0.0, -1.0, 3.048e-07, 0.0, -1.0, 0.0, 0.0, -1.0, 0.0, 0.0, -1.0, 4.08e-08, 0.0, -1.0, 0.0, 0.0, -1.0, 3.048e-07, 0.0, -1.0, 1.029e-06, 0.0, -1.0, 0.0, 0.0, -1.0, 0.0, 0.0, -1.0, 1.168e-07, 0.0, -1.0, 0.0, 0.0, -1.0, 1.029e-06, 0.0, -1.0, 0.0, 0.0, -1.0, 0.0, 0.0, -1.0, 0.0, 0.0, -1.0, 0.0, 0.0, -1.0, 0.0, 0.0, -1.0, 0.0, 0.0, -1.0, 3.243e-09, 0.0, -1.0, 1.168e-07, 0.0, -1.0, 1.029e-06, 0.0, -1.0, 3.243e-09, 0.0, -1.0, -1.962e-08, 0.0, -1.0, 1.168e-07, 0.0, -1.0, 3.243e-09, 0.0, -1.0, 4.08e-08, 0.0, -1.0, 3.048e-07, 0.0, -1.0, 3.243e-09, 0.0, -1.0, 1.029e-06, 0.0, -1.0, 4.08e-08, 0.0, -1.0, 3.243e-09, 0.0, -1.0, 3.048e-07, 0.0, -1.0, 0.0, 0.0, -1.0, 0.0, 0.0, -1.0, -1.962e-08, 0.0, -1.0, 3.243e-09, 0.0, -1.0, 0.0, 0.0, -1.0, 3.243e-09, 0.0, -1.0, 0.0, 0.0, -1.0, 0.0, 0.0, -1.0, 0.0, 0.0, -1.0, 3.243e-09, 0.0, -1.0, 0.0, 0.0, -1.0, 3.243e-09, 0.0, -1.0, 0.0, 0.0, -1.0, 0.0, 0.0, -1.0, 0.0, 0.0, -1.0, 0.0, 0.0, -1.0, 0.0, 0.0, -1.0, 0.0, 0.0, -1.0, 0.0, 0.0, -1.0, 0.0, 0.0, -1.0, 0.0, 0.0, -1.0, 0.0, 0.0, -1.0, 0.0, 0.0, -1.0, 0.0, 0.0, -1.0, 0.0, 0.0, -1.0, 0.0, 0.0, -1.0, 0.0, 0.0, -1.0, 0.0, 0.0, -1.0, 0.0, 0.0, -1.0, 0.0, 0.0, -1.0, 0.0, 0.0, -1.0, 0.0, 0.0, -1.0, 0.0, 0.0, -1.0, 0.0, 0.0, -1.0, 0.0, 0.0, -1.0, 0.0, 0.0, -1.0, 0.0, 0.0, -1.0, 1.03e-08, 0.0, -1.0, 0.0, 0.0, -1.0, 0.0, 0.0, -1.0, 1.03e-08, 0.0, -1.0, 0.0, 0.0, -1.0, 0.0, 0.0, -1.0, 0.0, 0.0, -1.0, 0.0, 0.0, -1.0, 1.03e-08, 0.0, -1.0, 3.925e-08, 0.0, -1.0, 1.03e-08, 0.0, -1.0, 0.0, 0.0, -1.0, -9.247e-08, 0.0, -1.0, 1.03e-08, 0.0, -1.0, 3.925e-08, 0.0, -1.0, -1.21e-06, 0.0, -1.0, 1.03e-08, 0.0, -1.0, -9.247e-08, 0.0, -1.0, 1.104e-07, 0.0, -1.0, 1.03e-08, 0.0, -1.0, -1.21e-06, 0.0, -1.0, 0.0, 0.0, -1.0, 1.03e-08, 0.0, -1.0, 1.104e-07, 0.0, -1.0, 0.0, 0.0, -1.0, 1.03e-08, 0.0, -1.0, 0.0, 0.0, -1.0, 0.0, 0.0, -1.0, 0.0, 0.0, -1.0, 0.0, 0.0, -1.0, 0.0, 0.0, -1.0, 0.0, 0.0, -1.0, 0.0, 0.0, -1.0, 0.0, 0.0, -1.0, -1.21e-06, 0.0, -1.0, -9.247e-08, 0.0, -1.0, 0.0, 0.0, -1.0, -1.21e-06, 0.0, -1.0, 0.0, 0.0, -1.0, 0.0, 0.0, -1.0, 0.0, 0.0, -1.0, 1.104e-07, 0.0, -1.0, 0.0, 0.0, -1.0, 0.0, 0.0, -1.0, 0.0, 0.0, -1.0, 0.0, 0.0, -1.0, 0.0, 0.0, -1.0, 0.0, 0.0, -1.0, 0.0, 0.0, -1.0, 0.0, 0.0, -1.0, 0.0, 0.0, -1.0, 0.0, 0.0, -1.0, 0.0, 0.0, -1.0, 0.0, 0.0, -1.0, 0.0, 0.0, -1.0, 0.0, 0.0, -1.0, 0.0, 0.0, -1.0, 0.0, 0.0, -1.0, 0.0, 0.0, -1.0, 0.0, 0.0, -1.0, 0.0, 0.0, -1.0, 0.0, 0.0, -1.0, 0.0, 0.0, -1.0, 0.0, 0.0, -1.0, 0.0, 0.0, -1.0, 0.0, 0.0, -1.0, 0.0, 0.0, -1.0, 0.0, 0.0, -1.0, 0.0, 0.0, -1.0, 0.0, 0.0, -1.0, 0.0, 0.0, -1.0, 0.0, 0.0, -1.0, 0.0, 0.0, -1.0, 0.0, 0.0, -1.0, 0.0, 0.0, -1.0, 0.0, 0.0, -1.0, 0.0, 0.0, -1.0, 0.0, 0.0, -1.0, 0.0, 0.0, -1.0, 0.0, 0.0, -1.0, 0.0, 0.0, -1.0, 0.0, 0.0, -1.0, 0.0, 0.0, -1.0, 0.0, 0.0, -1.0, 0.0, 0.0, -1.0, 0.0, 0.0, -1.0, 0.0, 0.0, -1.0, 0.0, 0.0, -1.0, 0.0, 0.0, -1.0, 0.0, 0.0, -1.0, 0.0, 0.0, -1.0, 0.0, 0.0, -1.0, 0.0, 0.0, -1.0, 0.0, 0.0, -1.0, 0.0, 0.0, -1.0, 0.0, 0.0, -1.0, 0.0, 0.0, -1.0, 0.0, 0.0, -1.0, 0.0, 0.0, -1.0, 0.0, 0.0, -1.0, 0.0, 0.0, -1.0, 0.0, 0.0, -1.0, 0.0, 0.0, -1.0, 0.0, 0.0, -1.0, 0.0, 0.0, -1.0, 0.0, 0.0, -1.0, 0.0, 0.0, -1.0, 0.0, 0.0, -1.0, 0.0, 0.0, -1.0, 0.0, 0.0, -1.0, 0.0, 0.0, -1.0, 0.0, 0.0, -1.0, 0.0, 0.0, -1.0, 0.0, 0.0, -1.0, 0.0, 0.0, -1.0, 0.0, 0.0, -1.0, 0.0, 0.0, -1.0, 0.0, 0.0, -1.0, 0.0, 0.0, -1.0, 0.0, 0.0, -1.0, 0.0, 0.0, -1.0, 0.0, 0.0, -1.0, 0.0, 0.0, 1.0, 0.0, 0.0, 1.0, -3.801e-07, 0.0, 1.0, -3.586e-09, 0.0, 1.0, -3.586e-09, 0.0, 1.0, -3.801e-07, 0.0, 1.0, -2.958e-07, 0.0, 1.0, 0.0, 0.0, 1.0, -3.586e-09, 0.0, 1.0, 5.259e-07, 0.0, 1.0, -3.586e-09, 0.0, 1.0, -2.958e-07, 0.0, 1.0, 5.259e-07, 0.0, 1.0, -2.958e-07, 0.0, 1.0, -3.801e-07, 0.0, 1.0, -2.083e-07, 0.0, 1.0, 5.259e-07, 0.0, 1.0, -2.958e-07, 0.0, 1.0, -2.083e-07, 0.0, 1.0, 0.0, 0.0, 1.0, 5.259e-07, 0.0, 1.0, 6.652e-07, 0.0, 1.0, 5.259e-07, 0.0, 1.0, -2.083e-07, 0.0, 1.0, 6.652e-07, 0.0, 1.0, -2.083e-07, 0.0, 1.0, -3.801e-07, 0.0, 1.0, -2.897e-07, 0.0, 1.0, 6.652e-07, 0.0, 1.0, -2.083e-07, 0.0, 1.0, -2.897e-07])] * 3)])

# ---- objects
ob_loading1 = bpy.data.objects.new('loading1', me_objobject_002)
ob_objobject_001 = bpy.data.objects.new('ObjObject.001', me_objobject_001)

# ---- transforms, parenting, visibility, modifiers, constraints
ob_loading1.location = (4.077e-07, 0.0, 0.1373)
ob_loading1.rotation_euler = (1.571, -0.0, -1.571)
ob_loading1.scale = (1.01, 1.0, 1.01)
ob_loading1.use_shape_key_edit_mode = True
ob_loading1.lineart.crease_threshold = 0.0
ob_objobject_001.location = (0.0, 0.0, 0.5641)
ob_objobject_001.rotation_euler = (1.571, -0.0, 0.0)
ob_objobject_001.lineart.crease_threshold = 0.0

# ---- collection membership
col_collection.objects.link(ob_loading1)
col_collection.objects.link(ob_objobject_001)

# ---- scene / render settings (as saved in the file)
scene.frame_start = 1; scene.frame_end = 250; scene.frame_set(50)
scene.render.engine = 'BLENDER_EEVEE_NEXT'
scene.cycles.use_denoising = False
scene.cycles.samples = 128
scene.cycles.sampling_pattern = 'TABULATED_SOBOL'
scene.cycles.use_adaptive_sampling = False
scene.cycles.use_light_tree = False
scene.view_settings.view_transform = 'Filmic'
bpy.context.view_layer.update()

# ---- added for rendering (the .blend has no active camera and no usable light): camera, sun
cam_auto = bpy.data.cameras.new('AutoCamera')
cam_auto.lens = 50.0
cam_auto.sensor_width = 36.0
cam_auto.clip_end = 1000.0
ob_auto_camera = bpy.data.objects.new('AutoCamera', cam_auto)
scene.collection.objects.link(ob_auto_camera)
ob_auto_camera.location = (4.83955, -5.80746, 4.47336)
ob_auto_camera.rotation_euler = (1.09748, -7.21219e-08, 0.694738)
scene.camera = ob_auto_camera
light_auto_sun = bpy.data.lights.new('AutoSun', 'SUN')
light_auto_sun.energy = 3.0
light_auto_sun.angle = 0.0523599
ob_auto_sun = bpy.data.objects.new('AutoSun', light_auto_sun)
scene.collection.objects.link(ob_auto_sun)
ob_auto_sun.rotation_euler = (0.872665, 0.174533, 0.523599)
bpy.context.view_layer.update()
